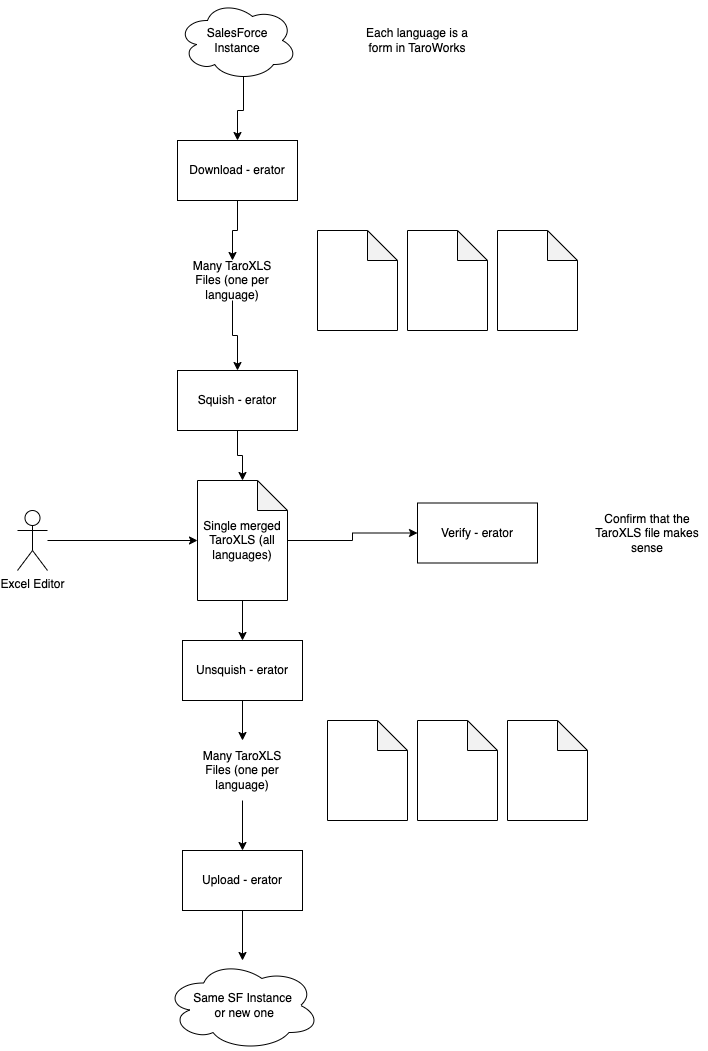

The diagram above was exported from draw.io. Its source (the exported page's mxGraphModel, read from the mxfile embedded in the PNG):
<mxGraphModel dx="954" dy="591" grid="1" gridSize="10" guides="1" tooltips="1" connect="1" arrows="1" fold="1" page="1" pageScale="1" pageWidth="850" pageHeight="1100" math="0" shadow="0">
  <root>
    <mxCell id="0" />
    <mxCell id="1" parent="0" />
    <mxCell id="VByDM7KxgtWy8et1SPtX-23" style="edgeStyle=orthogonalEdgeStyle;rounded=0;orthogonalLoop=1;jettySize=auto;html=1;exitX=0.55;exitY=0.95;exitDx=0;exitDy=0;exitPerimeter=0;" parent="1" source="VByDM7KxgtWy8et1SPtX-1" target="VByDM7KxgtWy8et1SPtX-2" edge="1">
      <mxGeometry relative="1" as="geometry" />
    </mxCell>
    <mxCell id="VByDM7KxgtWy8et1SPtX-1" value="SalesForce &lt;br&gt;Instance" style="ellipse;shape=cloud;whiteSpace=wrap;html=1;" parent="1" vertex="1">
      <mxGeometry x="470" y="40" width="120" height="80" as="geometry" />
    </mxCell>
    <mxCell id="VByDM7KxgtWy8et1SPtX-24" style="edgeStyle=orthogonalEdgeStyle;rounded=0;orthogonalLoop=1;jettySize=auto;html=1;exitX=0.5;exitY=1;exitDx=0;exitDy=0;entryX=0.5;entryY=0;entryDx=0;entryDy=0;" parent="1" source="VByDM7KxgtWy8et1SPtX-2" target="VByDM7KxgtWy8et1SPtX-7" edge="1">
      <mxGeometry relative="1" as="geometry" />
    </mxCell>
    <mxCell id="VByDM7KxgtWy8et1SPtX-2" value="Download - erator" style="rounded=0;whiteSpace=wrap;html=1;" parent="1" vertex="1">
      <mxGeometry x="470" y="180" width="120" height="60" as="geometry" />
    </mxCell>
    <mxCell id="VByDM7KxgtWy8et1SPtX-4" value="" style="shape=note;whiteSpace=wrap;html=1;backgroundOutline=1;darkOpacity=0.05;" parent="1" vertex="1">
      <mxGeometry x="610" y="270" width="80" height="100" as="geometry" />
    </mxCell>
    <mxCell id="VByDM7KxgtWy8et1SPtX-5" value="" style="shape=note;whiteSpace=wrap;html=1;backgroundOutline=1;darkOpacity=0.05;" parent="1" vertex="1">
      <mxGeometry x="700" y="270" width="80" height="100" as="geometry" />
    </mxCell>
    <mxCell id="VByDM7KxgtWy8et1SPtX-6" value="" style="shape=note;whiteSpace=wrap;html=1;backgroundOutline=1;darkOpacity=0.05;" parent="1" vertex="1">
      <mxGeometry x="790" y="270" width="80" height="100" as="geometry" />
    </mxCell>
    <mxCell id="VByDM7KxgtWy8et1SPtX-25" style="edgeStyle=orthogonalEdgeStyle;rounded=0;orthogonalLoop=1;jettySize=auto;html=1;exitX=0.5;exitY=1;exitDx=0;exitDy=0;entryX=0.5;entryY=0;entryDx=0;entryDy=0;" parent="1" source="VByDM7KxgtWy8et1SPtX-7" target="VByDM7KxgtWy8et1SPtX-8" edge="1">
      <mxGeometry relative="1" as="geometry" />
    </mxCell>
    <mxCell id="VByDM7KxgtWy8et1SPtX-7" value="Many TaroXLS Files (one per language)" style="text;html=1;strokeColor=none;fillColor=none;align=center;verticalAlign=middle;whiteSpace=wrap;rounded=0;" parent="1" vertex="1">
      <mxGeometry x="480" y="300" width="90" height="40" as="geometry" />
    </mxCell>
    <mxCell id="VByDM7KxgtWy8et1SPtX-26" style="edgeStyle=orthogonalEdgeStyle;rounded=0;orthogonalLoop=1;jettySize=auto;html=1;exitX=0.5;exitY=1;exitDx=0;exitDy=0;entryX=0.5;entryY=0;entryDx=0;entryDy=0;entryPerimeter=0;" parent="1" source="VByDM7KxgtWy8et1SPtX-8" target="VByDM7KxgtWy8et1SPtX-9" edge="1">
      <mxGeometry relative="1" as="geometry" />
    </mxCell>
    <mxCell id="VByDM7KxgtWy8et1SPtX-8" value="Squish - erator" style="rounded=0;whiteSpace=wrap;html=1;" parent="1" vertex="1">
      <mxGeometry x="470" y="410" width="120" height="60" as="geometry" />
    </mxCell>
    <mxCell id="VByDM7KxgtWy8et1SPtX-22" style="edgeStyle=orthogonalEdgeStyle;rounded=0;orthogonalLoop=1;jettySize=auto;html=1;entryX=0;entryY=0.5;entryDx=0;entryDy=0;" parent="1" source="VByDM7KxgtWy8et1SPtX-9" target="VByDM7KxgtWy8et1SPtX-13" edge="1">
      <mxGeometry relative="1" as="geometry" />
    </mxCell>
    <mxCell id="VByDM7KxgtWy8et1SPtX-28" style="edgeStyle=orthogonalEdgeStyle;rounded=0;orthogonalLoop=1;jettySize=auto;html=1;exitX=0.5;exitY=1;exitDx=0;exitDy=0;exitPerimeter=0;" parent="1" source="VByDM7KxgtWy8et1SPtX-9" target="VByDM7KxgtWy8et1SPtX-14" edge="1">
      <mxGeometry relative="1" as="geometry" />
    </mxCell>
    <mxCell id="VByDM7KxgtWy8et1SPtX-9" value="Single merged TaroXLS (all languages)" style="shape=note;whiteSpace=wrap;html=1;backgroundOutline=1;darkOpacity=0.05;" parent="1" vertex="1">
      <mxGeometry x="490" y="520" width="90" height="120" as="geometry" />
    </mxCell>
    <mxCell id="VByDM7KxgtWy8et1SPtX-27" style="edgeStyle=orthogonalEdgeStyle;rounded=0;orthogonalLoop=1;jettySize=auto;html=1;entryX=0;entryY=0.5;entryDx=0;entryDy=0;entryPerimeter=0;" parent="1" source="VByDM7KxgtWy8et1SPtX-11" target="VByDM7KxgtWy8et1SPtX-9" edge="1">
      <mxGeometry relative="1" as="geometry" />
    </mxCell>
    <mxCell id="VByDM7KxgtWy8et1SPtX-11" value="Excel Editor" style="shape=umlActor;verticalLabelPosition=bottom;verticalAlign=top;html=1;outlineConnect=0;" parent="1" vertex="1">
      <mxGeometry x="310" y="550" width="30" height="60" as="geometry" />
    </mxCell>
    <mxCell id="VByDM7KxgtWy8et1SPtX-13" value="Verify - erator" style="rounded=0;whiteSpace=wrap;html=1;" parent="1" vertex="1">
      <mxGeometry x="710" y="542.5" width="120" height="60" as="geometry" />
    </mxCell>
    <mxCell id="VByDM7KxgtWy8et1SPtX-29" style="edgeStyle=orthogonalEdgeStyle;rounded=0;orthogonalLoop=1;jettySize=auto;html=1;exitX=0.5;exitY=1;exitDx=0;exitDy=0;" parent="1" source="VByDM7KxgtWy8et1SPtX-14" edge="1">
      <mxGeometry relative="1" as="geometry">
        <mxPoint x="535" y="780" as="targetPoint" />
      </mxGeometry>
    </mxCell>
    <mxCell id="VByDM7KxgtWy8et1SPtX-14" value="Unsquish - erator" style="rounded=0;whiteSpace=wrap;html=1;" parent="1" vertex="1">
      <mxGeometry x="475" y="680" width="120" height="60" as="geometry" />
    </mxCell>
    <mxCell id="VByDM7KxgtWy8et1SPtX-16" value="Confirm that the TaroXLS file makes sense" style="text;html=1;strokeColor=none;fillColor=none;align=center;verticalAlign=middle;whiteSpace=wrap;rounded=0;" parent="1" vertex="1">
      <mxGeometry x="880" y="550" width="120" height="45" as="geometry" />
    </mxCell>
    <mxCell id="VByDM7KxgtWy8et1SPtX-17" value="Each language is a form in TaroWorks" style="text;html=1;strokeColor=none;fillColor=none;align=center;verticalAlign=middle;whiteSpace=wrap;rounded=0;" parent="1" vertex="1">
      <mxGeometry x="650" y="55" width="120" height="50" as="geometry" />
    </mxCell>
    <mxCell id="VByDM7KxgtWy8et1SPtX-18" value="" style="shape=note;whiteSpace=wrap;html=1;backgroundOutline=1;darkOpacity=0.05;" parent="1" vertex="1">
      <mxGeometry x="620" y="760" width="80" height="100" as="geometry" />
    </mxCell>
    <mxCell id="VByDM7KxgtWy8et1SPtX-19" value="" style="shape=note;whiteSpace=wrap;html=1;backgroundOutline=1;darkOpacity=0.05;" parent="1" vertex="1">
      <mxGeometry x="710" y="760" width="80" height="100" as="geometry" />
    </mxCell>
    <mxCell id="VByDM7KxgtWy8et1SPtX-20" value="" style="shape=note;whiteSpace=wrap;html=1;backgroundOutline=1;darkOpacity=0.05;" parent="1" vertex="1">
      <mxGeometry x="800" y="760" width="80" height="100" as="geometry" />
    </mxCell>
    <mxCell id="VByDM7KxgtWy8et1SPtX-34" style="edgeStyle=orthogonalEdgeStyle;rounded=0;orthogonalLoop=1;jettySize=auto;html=1;entryX=0.5;entryY=0;entryDx=0;entryDy=0;" parent="1" target="VByDM7KxgtWy8et1SPtX-30" edge="1">
      <mxGeometry relative="1" as="geometry">
        <mxPoint x="535" y="840" as="sourcePoint" />
      </mxGeometry>
    </mxCell>
    <mxCell id="VByDM7KxgtWy8et1SPtX-21" value="Many TaroXLS Files (one per language)" style="text;html=1;strokeColor=none;fillColor=none;align=center;verticalAlign=middle;whiteSpace=wrap;rounded=0;" parent="1" vertex="1">
      <mxGeometry x="490" y="790" width="90" height="40" as="geometry" />
    </mxCell>
    <mxCell id="VByDM7KxgtWy8et1SPtX-33" style="edgeStyle=orthogonalEdgeStyle;rounded=0;orthogonalLoop=1;jettySize=auto;html=1;exitX=0.5;exitY=1;exitDx=0;exitDy=0;" parent="1" source="VByDM7KxgtWy8et1SPtX-30" target="VByDM7KxgtWy8et1SPtX-32" edge="1">
      <mxGeometry relative="1" as="geometry" />
    </mxCell>
    <mxCell id="VByDM7KxgtWy8et1SPtX-30" value="Upload - erator" style="rounded=0;whiteSpace=wrap;html=1;" parent="1" vertex="1">
      <mxGeometry x="475" y="890" width="120" height="60" as="geometry" />
    </mxCell>
    <mxCell id="VByDM7KxgtWy8et1SPtX-32" value="Same SF Instance&lt;br&gt;&amp;nbsp;or new one" style="ellipse;shape=cloud;whiteSpace=wrap;html=1;" parent="1" vertex="1">
      <mxGeometry x="457.5" y="1000" width="155" height="90" as="geometry" />
    </mxCell>
  </root>
</mxGraphModel>